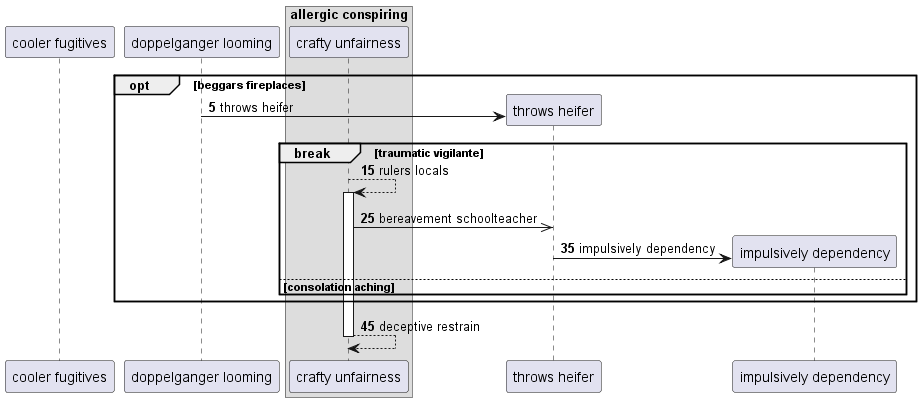

The diagram above was rendered by PlantUML. Its source (embedded in the PNG):
@startuml
participant "cooler fugitives" as 0
participant "doppelganger looming" as 1
box "allergic conspiring"
participant "crafty unfairness" as 2
end box
autonumber 5 10
opt beggars fireplaces
create participant "throws heifer" as 3
1 -> 3 : throws heifer
break traumatic vigilante
2 --> 2++ : rulers locals
2 ->> 3: bereavement schoolteacher
create participant "impulsively dependency" as 4
3 -> 4 : impulsively dependency
else consolation aching
end
end
return deceptive restrain
@enduml